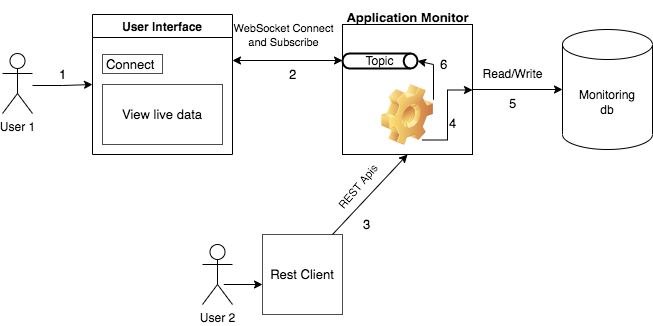

The diagram above was exported from draw.io. Its source (the exported page's mxGraphModel, read from the mxfile embedded in the PNG):
<mxGraphModel dx="946" dy="553" grid="1" gridSize="10" guides="1" tooltips="1" connect="1" arrows="1" fold="1" page="1" pageScale="1" pageWidth="850" pageHeight="1100" background="#ffffff" math="0" shadow="0">
  <root>
    <mxCell id="0" />
    <mxCell id="1" parent="0" />
    <mxCell id="WeQFQcQs6WhPe84kLb1p-6" value="User Interface" style="swimlane;" vertex="1" parent="1">
      <mxGeometry x="180" y="150" width="140" height="140" as="geometry" />
    </mxCell>
    <mxCell id="WeQFQcQs6WhPe84kLb1p-40" value="Connect&amp;nbsp;" style="rounded=0;whiteSpace=wrap;html=1;fontSize=13;opacity=70;" vertex="1" parent="WeQFQcQs6WhPe84kLb1p-6">
      <mxGeometry x="10" y="40" width="60" height="19" as="geometry" />
    </mxCell>
    <mxCell id="WeQFQcQs6WhPe84kLb1p-41" value="View live data" style="rounded=0;whiteSpace=wrap;html=1;fontSize=13;opacity=70;" vertex="1" parent="WeQFQcQs6WhPe84kLb1p-6">
      <mxGeometry x="10" y="70" width="120" height="60" as="geometry" />
    </mxCell>
    <mxCell id="WeQFQcQs6WhPe84kLb1p-7" value="" style="endArrow=classic;startArrow=classic;html=1;rounded=0;" edge="1" parent="1">
      <mxGeometry width="50" height="50" relative="1" as="geometry">
        <mxPoint x="320" y="196" as="sourcePoint" />
        <mxPoint x="430" y="196" as="targetPoint" />
        <Array as="points" />
      </mxGeometry>
    </mxCell>
    <mxCell id="WeQFQcQs6WhPe84kLb1p-15" value="WebSocket Connect&lt;br&gt;and Subscribe" style="edgeLabel;html=1;align=center;verticalAlign=middle;resizable=0;points=[];" vertex="1" connectable="0" parent="WeQFQcQs6WhPe84kLb1p-7">
      <mxGeometry x="-0.08" y="2" relative="1" as="geometry">
        <mxPoint x="-1" y="-24" as="offset" />
      </mxGeometry>
    </mxCell>
    <mxCell id="WeQFQcQs6WhPe84kLb1p-8" value="" style="rounded=0;whiteSpace=wrap;html=1;" vertex="1" parent="1">
      <mxGeometry x="430" y="160" width="130" height="130" as="geometry" />
    </mxCell>
    <mxCell id="WeQFQcQs6WhPe84kLb1p-9" value="" style="endArrow=classic;html=1;rounded=0;exitX=1;exitY=0.5;exitDx=0;exitDy=0;" edge="1" parent="1" source="WeQFQcQs6WhPe84kLb1p-8">
      <mxGeometry width="50" height="50" relative="1" as="geometry">
        <mxPoint x="480" y="310" as="sourcePoint" />
        <mxPoint x="650" y="225" as="targetPoint" />
        <Array as="points" />
      </mxGeometry>
    </mxCell>
    <mxCell id="WeQFQcQs6WhPe84kLb1p-10" value="Monitoring&lt;br&gt;db" style="shape=cylinder3;whiteSpace=wrap;html=1;boundedLbl=1;backgroundOutline=1;size=15;" vertex="1" parent="1">
      <mxGeometry x="650" y="165" width="90" height="120" as="geometry" />
    </mxCell>
    <mxCell id="WeQFQcQs6WhPe84kLb1p-12" value="User 2" style="shape=umlActor;verticalLabelPosition=bottom;verticalAlign=top;html=1;outlineConnect=0;" vertex="1" parent="1">
      <mxGeometry x="290" y="380" width="30" height="60" as="geometry" />
    </mxCell>
    <mxCell id="WeQFQcQs6WhPe84kLb1p-13" value="" style="endArrow=classic;html=1;rounded=0;entryX=0.5;entryY=1;entryDx=0;entryDy=0;" edge="1" parent="1" target="WeQFQcQs6WhPe84kLb1p-8">
      <mxGeometry width="50" height="50" relative="1" as="geometry">
        <mxPoint x="420" y="370" as="sourcePoint" />
        <mxPoint x="420" y="320" as="targetPoint" />
      </mxGeometry>
    </mxCell>
    <mxCell id="WeQFQcQs6WhPe84kLb1p-14" value="REST Apis" style="edgeLabel;html=1;align=center;verticalAlign=middle;resizable=0;points=[];rotation=-50;" vertex="1" connectable="0" parent="WeQFQcQs6WhPe84kLb1p-13">
      <mxGeometry x="0.0372" y="3" relative="1" as="geometry">
        <mxPoint x="-12" y="-3" as="offset" />
      </mxGeometry>
    </mxCell>
    <mxCell id="WeQFQcQs6WhPe84kLb1p-16" value="User 1" style="shape=umlActor;verticalLabelPosition=bottom;verticalAlign=top;html=1;outlineConnect=0;" vertex="1" parent="1">
      <mxGeometry x="90" y="189" width="30" height="60" as="geometry" />
    </mxCell>
    <mxCell id="WeQFQcQs6WhPe84kLb1p-17" value="" style="endArrow=classic;html=1;rounded=0;" edge="1" parent="1">
      <mxGeometry width="50" height="50" relative="1" as="geometry">
        <mxPoint x="120" y="221" as="sourcePoint" />
        <mxPoint x="180" y="220" as="targetPoint" />
        <Array as="points">
          <mxPoint x="150" y="221" />
        </Array>
      </mxGeometry>
    </mxCell>
    <mxCell id="WeQFQcQs6WhPe84kLb1p-22" value="Topic" style="strokeWidth=2;html=1;shape=mxgraph.flowchart.direct_data;whiteSpace=wrap;" vertex="1" parent="1">
      <mxGeometry x="430" y="189" width="75" height="15" as="geometry" />
    </mxCell>
    <mxCell id="WeQFQcQs6WhPe84kLb1p-26" value="" style="shape=image;html=1;verticalLabelPosition=bottom;verticalAlign=top;imageAspect=1;aspect=fixed;image=img/clipart/Gear_128x128.png;opacity=90;" vertex="1" parent="1">
      <mxGeometry x="469" y="220" width="52" height="61" as="geometry" />
    </mxCell>
    <mxCell id="WeQFQcQs6WhPe84kLb1p-27" value="Read/Write" style="text;html=1;align=center;verticalAlign=middle;resizable=0;points=[];autosize=1;strokeColor=none;fillColor=none;" vertex="1" parent="1">
      <mxGeometry x="560" y="200" width="80" height="20" as="geometry" />
    </mxCell>
    <mxCell id="WeQFQcQs6WhPe84kLb1p-28" value="&lt;font style=&quot;font-size: 13px;&quot;&gt;Application Monitor&lt;/font&gt;" style="text;strokeColor=none;fillColor=none;html=1;fontSize=24;fontStyle=1;verticalAlign=middle;align=center;opacity=70;" vertex="1" parent="1">
      <mxGeometry x="463.75" y="140" width="62.5" height="20" as="geometry" />
    </mxCell>
    <mxCell id="WeQFQcQs6WhPe84kLb1p-29" value="" style="edgeStyle=elbowEdgeStyle;elbow=horizontal;endArrow=classic;html=1;rounded=0;fontSize=13;" edge="1" parent="1">
      <mxGeometry width="50" height="50" relative="1" as="geometry">
        <mxPoint x="510" y="275.5" as="sourcePoint" />
        <mxPoint x="560" y="225.5" as="targetPoint" />
      </mxGeometry>
    </mxCell>
    <mxCell id="WeQFQcQs6WhPe84kLb1p-33" value="" style="endArrow=classic;html=1;rounded=0;fontSize=13;exitX=1;exitY=0.25;exitDx=0;exitDy=0;entryX=1;entryY=0.5;entryDx=0;entryDy=0;entryPerimeter=0;" edge="1" parent="1" source="WeQFQcQs6WhPe84kLb1p-26" target="WeQFQcQs6WhPe84kLb1p-22">
      <mxGeometry width="50" height="50" relative="1" as="geometry">
        <mxPoint x="505" y="210" as="sourcePoint" />
        <mxPoint x="555" y="160" as="targetPoint" />
        <Array as="points">
          <mxPoint x="521" y="200" />
        </Array>
      </mxGeometry>
    </mxCell>
    <mxCell id="WeQFQcQs6WhPe84kLb1p-34" value="1" style="text;html=1;align=center;verticalAlign=middle;resizable=0;points=[];autosize=1;strokeColor=none;fillColor=none;fontSize=13;" vertex="1" parent="1">
      <mxGeometry x="140" y="200" width="20" height="20" as="geometry" />
    </mxCell>
    <mxCell id="WeQFQcQs6WhPe84kLb1p-35" value="2" style="text;html=1;align=center;verticalAlign=middle;resizable=0;points=[];autosize=1;strokeColor=none;fillColor=none;fontSize=13;" vertex="1" parent="1">
      <mxGeometry x="370" y="200" width="20" height="20" as="geometry" />
    </mxCell>
    <mxCell id="WeQFQcQs6WhPe84kLb1p-36" value="3" style="text;html=1;align=center;verticalAlign=middle;resizable=0;points=[];autosize=1;strokeColor=none;fillColor=none;fontSize=13;" vertex="1" parent="1">
      <mxGeometry x="443.75" y="350" width="20" height="20" as="geometry" />
    </mxCell>
    <mxCell id="WeQFQcQs6WhPe84kLb1p-37" value="5" style="text;html=1;align=center;verticalAlign=middle;resizable=0;points=[];autosize=1;strokeColor=none;fillColor=none;fontSize=13;" vertex="1" parent="1">
      <mxGeometry x="590" y="229" width="20" height="20" as="geometry" />
    </mxCell>
    <mxCell id="WeQFQcQs6WhPe84kLb1p-38" value="4" style="text;html=1;align=center;verticalAlign=middle;resizable=0;points=[];autosize=1;strokeColor=none;fillColor=none;fontSize=13;" vertex="1" parent="1">
      <mxGeometry x="530" y="249" width="20" height="20" as="geometry" />
    </mxCell>
    <mxCell id="WeQFQcQs6WhPe84kLb1p-39" value="6" style="text;html=1;align=center;verticalAlign=middle;resizable=0;points=[];autosize=1;strokeColor=none;fillColor=none;fontSize=13;" vertex="1" parent="1">
      <mxGeometry x="521" y="190" width="20" height="20" as="geometry" />
    </mxCell>
    <mxCell id="WeQFQcQs6WhPe84kLb1p-42" value="Rest Client" style="whiteSpace=wrap;html=1;aspect=fixed;fontSize=13;opacity=70;" vertex="1" parent="1">
      <mxGeometry x="350" y="370" width="80" height="80" as="geometry" />
    </mxCell>
    <mxCell id="WeQFQcQs6WhPe84kLb1p-44" value="" style="endArrow=classic;html=1;rounded=0;entryX=0.5;entryY=1;entryDx=0;entryDy=0;" edge="1" parent="1">
      <mxGeometry width="50" height="50" relative="1" as="geometry">
        <mxPoint x="311.25" y="420" as="sourcePoint" />
        <mxPoint x="350" y="420" as="targetPoint" />
      </mxGeometry>
    </mxCell>
  </root>
</mxGraphModel>